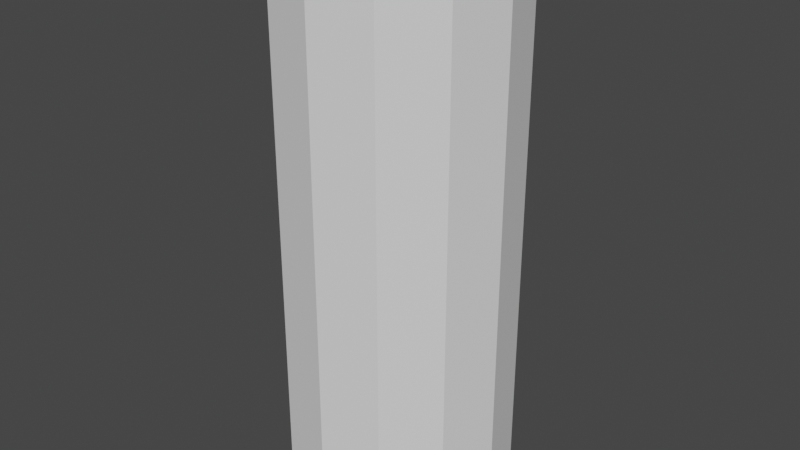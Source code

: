 # Source: Pringle.blend  (saved by Blender 3.6.14; exported with 4.5.12 LTS)
import bpy
from mathutils import Matrix  # noqa: F401  (used for matrix-valued properties, if any)

bpy.ops.wm.read_factory_settings(use_empty=True)
scene = bpy.context.scene
scene.name = 'Scene'

# ---- collections
col_collection = bpy.data.collections.new('Collection'); scene.collection.children.link(col_collection)

# ---- world
world_world = bpy.data.worlds.new('World'); scene.world = world_world
world_world.use_nodes = True; world_world.node_tree.nodes.clear()
_N = world_world.node_tree.nodes; _L = world_world.node_tree.links
n0 = _N.new('ShaderNodeOutputWorld'); n0.name = 'World Output'; n0.location = (300, 300)
n1 = _N.new('ShaderNodeBackground'); n1.name = 'Background'; n1.location = (10, 300)
n1.inputs[0].default_value = (0.05088, 0.05088, 0.05088, 1.0)
_L.new(n1.outputs[0], n0.inputs[0])
n0.is_active_output = True
world_world.color = (0.05088, 0.05088, 0.05088)
world_world.use_sun_shadow = False
world_world.sun_shadow_jitter_overblur = 0.0

# ---- meshes
me_cylinder_001 = bpy.data.meshes.new('Cylinder.001')
me_cylinder_001.from_pydata([(0.0, 1.0, -1.0), (0.0, 1.0, 1.0), (0.5, 0.866, -1.0), (0.5, 0.866, 1.0), (0.866, 0.5, -1.0), (0.866, 0.5, 1.0), (1.0, 0.0, -1.0), (1.0, 0.0, 1.0), (0.866, -0.5, -1.0), (0.866, -0.5, 1.0), (0.5, -0.866, -1.0), (0.5, -0.866, 1.0), (0.0, -1.0, -1.0), (0.0, -1.0, 1.0), (-0.5, -0.866, -1.0), (-0.5, -0.866, 1.0), (-0.866, -0.5, -1.0), (-0.866, -0.5, 1.0), (-1.0, 0.0, -1.0), (-1.0, 0.0, 1.0), (-0.866, 0.5, -1.0), (-0.866, 0.5, 1.0), (-0.5, 0.866, -1.0), (-0.5, 0.866, 1.0), (0.5, 0.866, 1.06), (0.0, 1.0, 1.06), (0.866, 0.5, 1.06), (1.0, 0.0, 1.06), (0.866, -0.5, 1.06), (0.5, -0.866, 1.06), (0.0, -1.0, 1.06), (-0.5, -0.866, 1.06), (-0.866, -0.5, 1.06), (-1.0, 0.0, 1.06), (-0.866, 0.5, 1.06), (-0.5, 0.866, 1.06), (0.5261, 0.9112, 0.9993), (-1.296e-10, 1.052, 0.9993), (0.9112, 0.5261, 0.9993), (1.052, 1.296e-10, 0.9993), (0.9112, -0.5261, 0.9993), (0.5261, -0.9112, 0.9993), (-1.296e-10, -1.052, 0.9993), (-0.5261, -0.9112, 0.9993), (-0.9112, -0.5261, 0.9993), (-1.052, 1.296e-10, 0.9993), (-0.9112, 0.5261, 0.9993), (-0.5261, 0.9112, 0.9993), (0.5261, 0.9112, 1.028), (-1.296e-10, 1.052, 1.028), (0.9112, 0.5261, 1.028), (1.052, 1.296e-10, 1.028), (0.9112, -0.5261, 1.028), (0.5261, -0.9112, 1.028), (-1.296e-10, -1.052, 1.028), (-0.5261, -0.9112, 1.028), (-0.9112, -0.5261, 1.028), (-1.052, 1.296e-10, 1.028), (-0.9112, 0.5261, 1.028), (-0.5261, 0.9112, 1.028), (7.791e-10, 0.9083, -0.9795), (0.4541, 0.7866, -0.9795), (0.7866, 0.4541, -0.9795), (0.9083, -2.409e-11, -0.9795), (0.7866, -0.4541, -0.9795), (0.4541, -0.7866, -0.9795), (7.791e-10, -0.9083, -0.9795), (-0.4541, -0.7866, -0.9795), (-0.7866, -0.4541, -0.9795), (-0.9083, -2.409e-11, -0.9795), (-0.7866, 0.4541, -0.9795), (-0.4541, 0.7866, -0.9795)], [], [(0, 1, 3, 2), (2, 3, 5, 4), (4, 5, 7, 6), (6, 7, 9, 8), (8, 9, 11, 10), (10, 11, 13, 12), (12, 13, 15, 14), (14, 15, 17, 16), (16, 17, 19, 18), (18, 19, 21, 20), (7, 5, 38, 39), (20, 21, 23, 22), (22, 23, 1, 0), (24, 25, 35, 34, 33, 32, 31, 30, 29, 28, 27, 26), (33, 34, 58, 57), (24, 26, 50, 48), (32, 33, 57, 56), (21, 19, 45, 46), (11, 9, 40, 41), (25, 24, 48, 49), (31, 32, 56, 55), (1, 23, 47, 37), (15, 13, 42, 43), (5, 3, 36, 38), (30, 31, 55, 54), (46, 45, 57, 58), (45, 44, 56, 57), (44, 43, 55, 56), (43, 42, 54, 55), (42, 41, 53, 54), (41, 40, 52, 53), (40, 39, 51, 52), (37, 47, 59, 49), (36, 37, 49, 48), (39, 38, 50, 51), (47, 46, 58, 59), (38, 36, 48, 50), (17, 15, 43, 44), (26, 27, 51, 50), (3, 1, 37, 36), (34, 35, 59, 58), (27, 28, 52, 51), (13, 11, 41, 42), (23, 21, 46, 47), (35, 25, 49, 59), (28, 29, 53, 52), (9, 7, 39, 40), (19, 17, 44, 45), (29, 30, 54, 53), (12, 14, 67, 66), (10, 12, 66, 65), (8, 10, 65, 64), (6, 8, 64, 63), (22, 0, 60, 71), (0, 2, 61, 60), (4, 6, 63, 62), (20, 22, 71, 70), (2, 4, 62, 61), (18, 20, 70, 69), (16, 18, 69, 68), (14, 16, 68, 67), (60, 61, 62, 63, 64, 65, 66, 67, 68, 69, 70, 71)])
_uv = me_cylinder_001.uv_layers.new(name='UVMap')
_uv.uv.foreach_set('vector', [1.0, 0.5, 1.0, 1.0, 0.9167, 1.0, 0.9167, 0.5, 0.9167, 0.5, 0.9167, 1.0, 0.8333, 1.0, 0.8333, 0.5, 0.8333, 0.5, 0.8333, 1.0, 0.75, 1.0, 0.75, 0.5, 0.75, 0.5, 0.75, 1.0, 0.6667, 1.0, 0.6667, 0.5, 0.6667, 0.5, 0.6667, 1.0, 0.5833, 1.0, 0.5833, 0.5, 0.5833, 0.5, 0.5833, 1.0, 0.5, 1.0, 0.5, 0.5, 0.5, 0.5, 0.5, 1.0, 0.4167, 1.0, 0.4167, 0.5, 0.4167, 0.5, 0.4167, 1.0, 0.3333, 1.0, 0.3333, 0.5, 0.3333, 0.5, 0.3333, 1.0, 0.25, 1.0, 0.25, 0.5, 0.25, 0.5, 0.25, 1.0, 0.1667, 1.0, 0.1667, 0.5, 0.75, 1.0, 0.8333, 1.0, 0.8333, 1.0, 0.75, 1.0, 0.1667, 0.5, 0.1667, 1.0, 0.08333, 1.0, 0.08333, 0.5, 0.08333, 0.5, 0.08333, 1.0, 7.451e-08, 1.0, 7.451e-08, 0.5, 0.37, 0.4578, 0.25, 0.49, 0.13, 0.4578, 0.04215, 0.37, 0.01, 0.25, 0.04215, 0.13, 0.13, 0.04215, 0.25, 0.01, 0.37, 0.04215, 0.4578, 0.13, 0.49, 0.25, 0.4578, 0.37, 0.01, 0.25, 0.04215, 0.37, 0.04215, 0.37, 0.01, 0.25, 0.37, 0.4578, 0.4578, 0.37, 0.4578, 0.37, 0.37, 0.4578, 0.04215, 0.13, 0.01, 0.25, 0.01, 0.25, 0.04215, 0.13, 0.1667, 1.0, 0.25, 1.0, 0.25, 1.0, 0.1667, 1.0, 0.5833, 1.0, 0.6667, 1.0, 0.6667, 1.0, 0.5833, 1.0, 0.25, 0.49, 0.37, 0.4578, 0.37, 0.4578, 0.25, 0.49, 0.13, 0.04215, 0.04215, 0.13, 0.04215, 0.13, 0.13, 0.04215, 7.451e-08, 1.0, 0.08333, 1.0, 0.08333, 1.0, 7.451e-08, 1.0, 0.4167, 1.0, 0.5, 1.0, 0.5, 1.0, 0.4167, 1.0, 0.8333, 1.0, 0.9167, 1.0, 0.9167, 1.0, 0.8333, 1.0, 0.25, 0.01, 0.13, 0.04215, 0.13, 0.04215, 0.25, 0.01, 0.1667, 1.0, 0.25, 1.0, 0.25, 1.0, 0.1667, 1.0, 0.25, 1.0, 0.3333, 1.0, 0.3333, 1.0, 0.25, 1.0, 0.3333, 1.0, 0.4167, 1.0, 0.4167, 1.0, 0.3333, 1.0, 0.4167, 1.0, 0.5, 1.0, 0.5, 1.0, 0.4167, 1.0, 0.5, 1.0, 0.5833, 1.0, 0.5833, 1.0, 0.5, 1.0, 0.5833, 1.0, 0.6667, 1.0, 0.6667, 1.0, 0.5833, 1.0, 0.6667, 1.0, 0.75, 1.0, 0.75, 1.0, 0.6667, 1.0, 7.451e-08, 1.0, 0.08333, 1.0, 0.08333, 1.0, 7.451e-08, 1.0, 0.9167, 1.0, 1.0, 1.0, 1.0, 1.0, 0.9167, 1.0, 0.75, 1.0, 0.8333, 1.0, 0.8333, 1.0, 0.75, 1.0, 0.08333, 1.0, 0.1667, 1.0, 0.1667, 1.0, 0.08333, 1.0, 0.8333, 1.0, 0.9167, 1.0, 0.9167, 1.0, 0.8333, 1.0, 0.3333, 1.0, 0.4167, 1.0, 0.4167, 1.0, 0.3333, 1.0, 0.4578, 0.37, 0.49, 0.25, 0.49, 0.25, 0.4578, 0.37, 0.9167, 1.0, 1.0, 1.0, 1.0, 1.0, 0.9167, 1.0, 0.04215, 0.37, 0.13, 0.4578, 0.13, 0.4578, 0.04215, 0.37, 0.49, 0.25, 0.4578, 0.13, 0.4578, 0.13, 0.49, 0.25, 0.5, 1.0, 0.5833, 1.0, 0.5833, 1.0, 0.5, 1.0, 0.08333, 1.0, 0.1667, 1.0, 0.1667, 1.0, 0.08333, 1.0, 0.13, 0.4578, 0.25, 0.49, 0.25, 0.49, 0.13, 0.4578, 0.4578, 0.13, 0.37, 0.04215, 0.37, 0.04215, 0.4578, 0.13, 0.6667, 1.0, 0.75, 1.0, 0.75, 1.0, 0.6667, 1.0, 0.25, 1.0, 0.3333, 1.0, 0.3333, 1.0, 0.25, 1.0, 0.37, 0.04215, 0.25, 0.01, 0.25, 0.01, 0.37, 0.04215, 0.5, 0.5, 0.4167, 0.5, 0.4167, 0.5, 0.5, 0.5, 0.5833, 0.5, 0.5, 0.5, 0.5, 0.5, 0.5833, 0.5, 0.6667, 0.5, 0.5833, 0.5, 0.5833, 0.5, 0.6667, 0.5, 0.75, 0.5, 0.6667, 0.5, 0.6667, 0.5, 0.75, 0.5, 0.08333, 0.5, 7.451e-08, 0.5, 7.451e-08, 0.5, 0.08333, 0.5, 1.0, 0.5, 0.9167, 0.5, 0.9167, 0.5, 1.0, 0.5, 0.8333, 0.5, 0.75, 0.5, 0.75, 0.5, 0.8333, 0.5, 0.1667, 0.5, 0.08333, 0.5, 0.08333, 0.5, 0.1667, 0.5, 0.9167, 0.5, 0.8333, 0.5, 0.8333, 0.5, 0.9167, 0.5, 0.25, 0.5, 0.1667, 0.5, 0.1667, 0.5, 0.25, 0.5, 0.3333, 0.5, 0.25, 0.5, 0.25, 0.5, 0.3333, 0.5, 0.4167, 0.5, 0.3333, 0.5, 0.3333, 0.5, 0.4167, 0.5, 7.451e-08, 0.5, 0.9167, 0.5, 0.8333, 0.5, 0.75, 0.5, 0.6667, 0.5, 0.5833, 0.5, 0.5, 0.5, 0.4167, 0.5, 0.3333, 0.5, 0.25, 0.5, 0.1667, 0.5, 0.08333, 0.5])
me_cylinder_001.update()

# ---- objects
ob_cylinder = bpy.data.objects.new('Cylinder', me_cylinder_001)

# ---- transforms, parenting, visibility, modifiers, constraints
ob_cylinder.location = (0.0, 0.0, 0.0)
ob_cylinder.scale = (1.0, 1.0, 2.292)

# ---- collection membership
col_collection.objects.link(ob_cylinder)

# ---- scene / render settings (as saved in the file)
scene.frame_start = 1; scene.frame_end = 250; scene.frame_set(1)
scene.render.engine = 'BLENDER_EEVEE_NEXT'
scene.cycles.sampling_pattern = 'TABULATED_SOBOL'
scene.view_settings.view_transform = 'Filmic'
bpy.context.view_layer.update()

# ---- added for rendering (the .blend has no active camera and no usable light): camera, sun
cam_auto = bpy.data.cameras.new('AutoCamera')
cam_auto.lens = 50.0
cam_auto.sensor_width = 36.0
cam_auto.clip_end = 1000.0
ob_auto_camera = bpy.data.objects.new('AutoCamera', cam_auto)
scene.collection.objects.link(ob_auto_camera)
ob_auto_camera.location = (5.16338, -6.19606, 4.19937)
ob_auto_camera.rotation_euler = (1.09748, -7.21219e-08, 0.694738)
scene.camera = ob_auto_camera
light_auto_sun = bpy.data.lights.new('AutoSun', 'SUN')
light_auto_sun.energy = 3.0
light_auto_sun.angle = 0.0523599
ob_auto_sun = bpy.data.objects.new('AutoSun', light_auto_sun)
scene.collection.objects.link(ob_auto_sun)
ob_auto_sun.rotation_euler = (0.872665, 0.174533, 0.523599)
bpy.context.view_layer.update()
